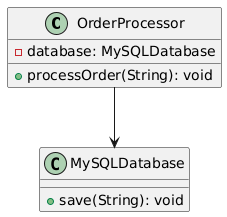

The diagram above was rendered by PlantUML. Its source (embedded in the PNG):
@startuml
class OrderProcessor {
  -database: MySQLDatabase
  +processOrder(String): void
}

class MySQLDatabase {
  +save(String): void
}

OrderProcessor --> MySQLDatabase
@enduml